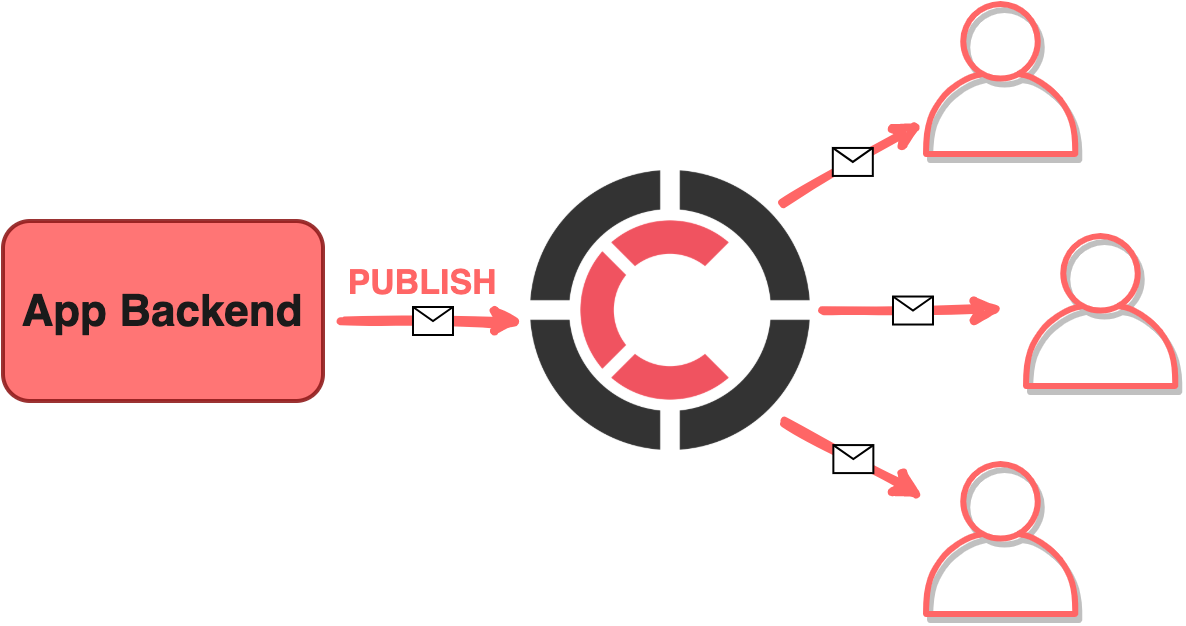

The diagram above was exported from draw.io. Its source (the exported page's mxGraphModel, read from the mxfile embedded in the PNG):
<mxGraphModel dx="868" dy="503" grid="1" gridSize="10" guides="1" tooltips="1" connect="1" arrows="1" fold="1" page="1" pageScale="1" pageWidth="827" pageHeight="1169" math="0" shadow="0">
  <root>
    <mxCell id="WIyWlLk6GJQsqaUBKTNV-0" />
    <mxCell id="WIyWlLk6GJQsqaUBKTNV-1" parent="WIyWlLk6GJQsqaUBKTNV-0" />
    <mxCell id="iGNCNXYR6fH0z7yVCRJL-0" value="" style="shape=image;verticalLabelPosition=bottom;labelBackgroundColor=#ffffff;verticalAlign=top;aspect=fixed;imageAspect=0;image=https://centrifugal.github.io/centrifugo/images/favicon.png;sketch=0;opacity=80;" parent="WIyWlLk6GJQsqaUBKTNV-1" vertex="1">
      <mxGeometry x="344" y="225" width="140" height="140" as="geometry" />
    </mxCell>
    <mxCell id="iGNCNXYR6fH0z7yVCRJL-6" value="" style="rounded=1;whiteSpace=wrap;html=1;strokeWidth=2;fillWeight=4;hachureGap=8;hachureAngle=45;sketch=0;glass=0;strokeColor=#911D1D;fontStyle=0;fillColor=#FF6666;shadow=0;opacity=90;" parent="WIyWlLk6GJQsqaUBKTNV-1" vertex="1">
      <mxGeometry x="80" y="250" width="160" height="90" as="geometry" />
    </mxCell>
    <mxCell id="iGNCNXYR6fH0z7yVCRJL-10" value="App Backend" style="text;html=1;strokeColor=none;fillColor=none;align=center;verticalAlign=middle;whiteSpace=wrap;rounded=0;fontSize=22;sketch=1;glass=0;shadow=0;fontFamily=Helvetica;fontStyle=1;labelBackgroundColor=none;fontColor=#1A1A1A;" parent="WIyWlLk6GJQsqaUBKTNV-1" vertex="1">
      <mxGeometry x="85" y="285" width="150" height="20" as="geometry" />
    </mxCell>
    <mxCell id="iGNCNXYR6fH0z7yVCRJL-26" value="PUBLISH" style="text;html=1;strokeColor=none;fillColor=none;align=center;verticalAlign=middle;whiteSpace=wrap;rounded=0;shadow=0;glass=0;sketch=0;fontFamily=Helvetica;fontSize=17;fontStyle=1;fontColor=#FF6666;" parent="WIyWlLk6GJQsqaUBKTNV-1" vertex="1">
      <mxGeometry x="270" y="270" width="40" height="20" as="geometry" />
    </mxCell>
    <mxCell id="iGNCNXYR6fH0z7yVCRJL-28" value="" style="outlineConnect=0;fontColor=#232F3E;gradientColor=none;dashed=0;verticalLabelPosition=bottom;verticalAlign=top;align=center;html=1;fontSize=12;fontStyle=0;aspect=fixed;pointerEvents=1;shape=mxgraph.aws4.user;rounded=0;shadow=1;glass=0;sketch=0;fillColor=#FF6666;" parent="WIyWlLk6GJQsqaUBKTNV-1" vertex="1">
      <mxGeometry x="540" y="140" width="78" height="78" as="geometry" />
    </mxCell>
    <mxCell id="iGNCNXYR6fH0z7yVCRJL-29" value="" style="outlineConnect=0;fontColor=#232F3E;gradientColor=none;dashed=0;verticalLabelPosition=bottom;verticalAlign=top;align=center;html=1;fontSize=12;fontStyle=0;aspect=fixed;pointerEvents=1;shape=mxgraph.aws4.user;rounded=0;shadow=1;glass=0;sketch=0;fillColor=#FF6666;" parent="WIyWlLk6GJQsqaUBKTNV-1" vertex="1">
      <mxGeometry x="590" y="256" width="78" height="78" as="geometry" />
    </mxCell>
    <mxCell id="iGNCNXYR6fH0z7yVCRJL-30" value="" style="outlineConnect=0;fontColor=#232F3E;gradientColor=none;dashed=0;verticalLabelPosition=bottom;verticalAlign=top;align=center;html=1;fontSize=12;fontStyle=0;aspect=fixed;pointerEvents=1;shape=mxgraph.aws4.user;rounded=0;shadow=1;glass=0;sketch=0;fillColor=#FF6666;" parent="WIyWlLk6GJQsqaUBKTNV-1" vertex="1">
      <mxGeometry x="540" y="370" width="78" height="78" as="geometry" />
    </mxCell>
    <mxCell id="iGNCNXYR6fH0z7yVCRJL-38" value="" style="endArrow=classic;html=1;shadow=0;strokeWidth=4;fillColor=#C2FDFF;gradientColor=#5EA4FF;fontFamily=Helvetica;fontSize=17;sketch=1;strokeColor=#FF6666;" parent="WIyWlLk6GJQsqaUBKTNV-1" edge="1">
      <mxGeometry relative="1" as="geometry">
        <mxPoint x="250" y="300" as="sourcePoint" />
        <mxPoint x="340" y="300" as="targetPoint" />
      </mxGeometry>
    </mxCell>
    <mxCell id="iGNCNXYR6fH0z7yVCRJL-39" value="" style="shape=message;html=1;outlineConnect=0;" parent="iGNCNXYR6fH0z7yVCRJL-38" vertex="1">
      <mxGeometry width="20" height="14" relative="1" as="geometry">
        <mxPoint x="-10" y="-7" as="offset" />
      </mxGeometry>
    </mxCell>
    <mxCell id="iGNCNXYR6fH0z7yVCRJL-44" value="" style="endArrow=classic;html=1;shadow=0;strokeWidth=4;fillColor=#C2FDFF;gradientColor=#5EA4FF;fontFamily=Helvetica;fontSize=17;sketch=1;strokeColor=#FF6666;" parent="WIyWlLk6GJQsqaUBKTNV-1" edge="1" target="iGNCNXYR6fH0z7yVCRJL-28">
      <mxGeometry relative="1" as="geometry">
        <mxPoint x="470" y="240" as="sourcePoint" />
        <mxPoint x="530" y="200" as="targetPoint" />
      </mxGeometry>
    </mxCell>
    <mxCell id="iGNCNXYR6fH0z7yVCRJL-45" value="" style="shape=message;html=1;outlineConnect=0;" parent="iGNCNXYR6fH0z7yVCRJL-44" vertex="1">
      <mxGeometry width="20" height="14" relative="1" as="geometry">
        <mxPoint x="-10" y="-7" as="offset" />
      </mxGeometry>
    </mxCell>
    <mxCell id="iGNCNXYR6fH0z7yVCRJL-46" value="" style="endArrow=classic;html=1;shadow=0;strokeWidth=4;fillColor=#C2FDFF;gradientColor=#5EA4FF;fontFamily=Helvetica;fontSize=17;sketch=1;strokeColor=#FF6666;" parent="WIyWlLk6GJQsqaUBKTNV-1" edge="1">
      <mxGeometry relative="1" as="geometry">
        <mxPoint x="490" y="294.76" as="sourcePoint" />
        <mxPoint x="580" y="294.76" as="targetPoint" />
      </mxGeometry>
    </mxCell>
    <mxCell id="iGNCNXYR6fH0z7yVCRJL-47" value="" style="shape=message;html=1;outlineConnect=0;" parent="iGNCNXYR6fH0z7yVCRJL-46" vertex="1">
      <mxGeometry width="20" height="14" relative="1" as="geometry">
        <mxPoint x="-10" y="-7" as="offset" />
      </mxGeometry>
    </mxCell>
    <mxCell id="iGNCNXYR6fH0z7yVCRJL-49" value="" style="endArrow=classic;html=1;shadow=0;strokeWidth=4;fillColor=#C2FDFF;gradientColor=#5EA4FF;fontFamily=Helvetica;fontSize=17;sketch=1;strokeColor=#FF6666;" parent="WIyWlLk6GJQsqaUBKTNV-1" edge="1" target="iGNCNXYR6fH0z7yVCRJL-30">
      <mxGeometry relative="1" as="geometry">
        <mxPoint x="470" y="350" as="sourcePoint" />
        <mxPoint x="530" y="380" as="targetPoint" />
      </mxGeometry>
    </mxCell>
    <mxCell id="iGNCNXYR6fH0z7yVCRJL-50" value="" style="shape=message;html=1;outlineConnect=0;" parent="iGNCNXYR6fH0z7yVCRJL-49" vertex="1">
      <mxGeometry width="20" height="14" relative="1" as="geometry">
        <mxPoint x="-10" y="-7" as="offset" />
      </mxGeometry>
    </mxCell>
  </root>
</mxGraphModel>